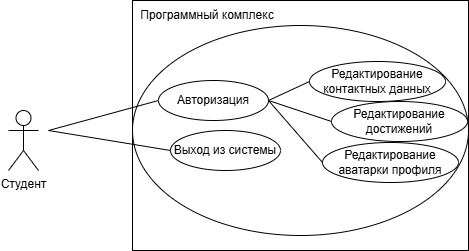

The diagram above was exported from draw.io. Its source (the exported page's mxGraphModel, read from the mxfile embedded in the PNG):
<mxGraphModel dx="946" dy="651" grid="1" gridSize="10" guides="1" tooltips="1" connect="1" arrows="1" fold="1" page="1" pageScale="1" pageWidth="827" pageHeight="1169" math="0" shadow="0">
  <root>
    <mxCell id="0" />
    <mxCell id="1" parent="0" />
    <mxCell id="SBUHuDib7QXOvOeVepfl-1" parent="1" style="shape=umlActor;verticalLabelPosition=bottom;verticalAlign=top;html=1;outlineConnect=0;" value="Студент" vertex="1">
      <mxGeometry height="60" width="30" x="230" y="290" as="geometry" />
    </mxCell>
    <mxCell id="SBUHuDib7QXOvOeVepfl-2" parent="1" style="rounded=0;whiteSpace=wrap;html=1;align=left;" value="" vertex="1">
      <mxGeometry height="250" width="336" x="354" y="180" as="geometry" />
    </mxCell>
    <mxCell id="SBUHuDib7QXOvOeVepfl-3" parent="1" style="text;html=1;whiteSpace=wrap;strokeColor=none;fillColor=none;align=center;verticalAlign=middle;rounded=0;" value="Программный комплекс" vertex="1">
      <mxGeometry height="30" width="198" x="330" y="180" as="geometry" />
    </mxCell>
    <mxCell id="SBUHuDib7QXOvOeVepfl-4" parent="1" style="ellipse;whiteSpace=wrap;html=1;" value="" vertex="1">
      <mxGeometry height="210" width="336" x="354" y="205" as="geometry" />
    </mxCell>
    <mxCell id="SBUHuDib7QXOvOeVepfl-5" parent="1" style="ellipse;whiteSpace=wrap;html=1;" value="Редактирование контактных данных" vertex="1">
      <mxGeometry height="40" width="136" x="531" y="241" as="geometry" />
    </mxCell>
    <mxCell id="SBUHuDib7QXOvOeVepfl-6" parent="1" style="ellipse;whiteSpace=wrap;html=1;" value="Редактирование достижений" vertex="1">
      <mxGeometry height="40" width="136" x="553" y="281" as="geometry" />
    </mxCell>
    <mxCell id="SBUHuDib7QXOvOeVepfl-7" edge="1" parent="1" source="SBUHuDib7QXOvOeVepfl-11" style="endArrow=none;html=1;rounded=0;entryX=0;entryY=0.5;entryDx=0;entryDy=0;exitX=1;exitY=0.5;exitDx=0;exitDy=0;" target="SBUHuDib7QXOvOeVepfl-5" value="">
      <mxGeometry height="50" relative="1" width="50" as="geometry">
        <mxPoint x="270" y="310" as="sourcePoint" />
        <mxPoint x="540" y="340" as="targetPoint" />
      </mxGeometry>
    </mxCell>
    <mxCell id="SBUHuDib7QXOvOeVepfl-8" edge="1" parent="1" style="endArrow=none;html=1;rounded=0;entryX=0;entryY=0.5;entryDx=0;entryDy=0;" target="SBUHuDib7QXOvOeVepfl-11" value="">
      <mxGeometry height="50" relative="1" width="50" as="geometry">
        <mxPoint x="270" y="310" as="sourcePoint" />
        <mxPoint x="544" y="340" as="targetPoint" />
      </mxGeometry>
    </mxCell>
    <mxCell id="SBUHuDib7QXOvOeVepfl-9" parent="1" style="ellipse;whiteSpace=wrap;html=1;" value="Редактирование аватарки профиля" vertex="1">
      <mxGeometry height="40" width="136" x="544" y="322" as="geometry" />
    </mxCell>
    <mxCell id="SBUHuDib7QXOvOeVepfl-11" parent="1" style="ellipse;whiteSpace=wrap;html=1;" value="Авторизация" vertex="1">
      <mxGeometry height="40" width="110" x="380" y="260" as="geometry" />
    </mxCell>
    <mxCell id="SBUHuDib7QXOvOeVepfl-12" edge="1" parent="1" source="SBUHuDib7QXOvOeVepfl-6" style="endArrow=none;html=1;rounded=0;entryX=1;entryY=0.5;entryDx=0;entryDy=0;exitX=0;exitY=0.5;exitDx=0;exitDy=0;" target="SBUHuDib7QXOvOeVepfl-11" value="">
      <mxGeometry height="50" relative="1" width="50" as="geometry">
        <mxPoint x="500" y="335" as="sourcePoint" />
        <mxPoint x="550" y="290" as="targetPoint" />
      </mxGeometry>
    </mxCell>
    <mxCell id="SBUHuDib7QXOvOeVepfl-13" edge="1" parent="1" source="SBUHuDib7QXOvOeVepfl-9" style="endArrow=none;html=1;rounded=0;entryX=1;entryY=0.5;entryDx=0;entryDy=0;exitX=0;exitY=0.5;exitDx=0;exitDy=0;" target="SBUHuDib7QXOvOeVepfl-11" value="">
      <mxGeometry height="50" relative="1" width="50" as="geometry">
        <mxPoint x="574" y="310" as="sourcePoint" />
        <mxPoint x="500" y="315" as="targetPoint" />
      </mxGeometry>
    </mxCell>
    <mxCell id="SBUHuDib7QXOvOeVepfl-14" parent="1" style="ellipse;whiteSpace=wrap;html=1;" value="Выход из системы" vertex="1">
      <mxGeometry height="40" width="110" x="392" y="310" as="geometry" />
    </mxCell>
    <mxCell id="SBUHuDib7QXOvOeVepfl-15" edge="1" parent="1" style="endArrow=none;html=1;rounded=0;entryX=0;entryY=0.5;entryDx=0;entryDy=0;" target="SBUHuDib7QXOvOeVepfl-14" value="">
      <mxGeometry height="50" relative="1" width="50" as="geometry">
        <mxPoint x="270" y="310" as="sourcePoint" />
        <mxPoint x="420" y="300" as="targetPoint" />
      </mxGeometry>
    </mxCell>
  </root>
</mxGraphModel>